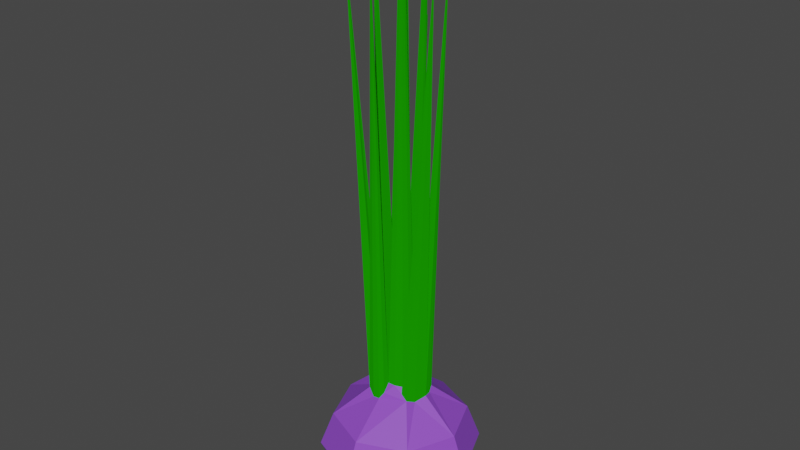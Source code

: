 # Source: onion3.blend  (saved by Blender 2.81.16; exported with 4.5.12 LTS)
import bpy
from mathutils import Matrix  # noqa: F401  (used for matrix-valued properties, if any)

bpy.ops.wm.read_factory_settings(use_empty=True)
scene = bpy.context.scene
scene.name = 'Scene'

# ---- collections
col_collection = bpy.data.collections.new('Collection'); scene.collection.children.link(col_collection)

# ---- materials (node trees are filled in below, after node groups)
mat_leaf = bpy.data.materials.new('leaf')
mat_leaf.use_transparent_shadow = False
mat_onion = bpy.data.materials.new('onion')
mat_onion.use_transparent_shadow = False

# ---- material node trees
mat_leaf.use_nodes = True; mat_leaf.node_tree.nodes.clear()
_N = mat_leaf.node_tree.nodes; _L = mat_leaf.node_tree.links
n0 = _N.new('ShaderNodeOutputMaterial'); n0.name = 'Material Output'; n0.location = (300, 300)
n1 = _N.new('ShaderNodeBsdfDiffuse'); n1.name = 'Diffuse BSDF'; n1.location = (10, 300)
n1.inputs[0].default_value = (0.009134, 0.3095, 0.0, 1.0)
n1.inputs[1].default_value = 0.5
_L.new(n1.outputs[0], n0.inputs[0])
n0.is_active_output = True
mat_onion.use_nodes = True; mat_onion.node_tree.nodes.clear()
_N = mat_onion.node_tree.nodes; _L = mat_onion.node_tree.links
n0 = _N.new('ShaderNodeOutputMaterial'); n0.name = 'Material Output'; n0.location = (300, 300)
n1 = _N.new('ShaderNodeBsdfPrincipled'); n1.name = 'Principled BSDF'; n1.location = (10, 300)
n1.distribution = 'GGX'
n1.subsurface_method = 'BURLEY'
n1.inputs[0].default_value = (0.281, 0.07324, 0.6619, 1.0)
n1.inputs[3].default_value = 1.45
n1.inputs[27].default_value = (0.0, 0.0, 0.0, 1.0)
n1.inputs[28].default_value = 1.0
_L.new(n1.outputs[0], n0.inputs[0])
n0.is_active_output = True

# ---- world
world_world = bpy.data.worlds.new('World'); scene.world = world_world
world_world.use_nodes = True; world_world.node_tree.nodes.clear()
_N = world_world.node_tree.nodes; _L = world_world.node_tree.links
n0 = _N.new('ShaderNodeOutputWorld'); n0.name = 'World Output'; n0.location = (300, 300)
n1 = _N.new('ShaderNodeBackground'); n1.name = 'Background'; n1.location = (10, 300)
n1.inputs[0].default_value = (0.05088, 0.05088, 0.05088, 1.0)
_L.new(n1.outputs[0], n0.inputs[0])
n0.is_active_output = True
world_world.color = (0.05088, 0.05088, 0.05088)
world_world.use_sun_shadow = False
world_world.sun_shadow_jitter_overblur = 0.0

# ---- meshes
me_circle_000 = bpy.data.meshes.new('Circle.000')
me_circle_000.from_pydata([(7.52e-09, 0.6324, 0.0), (-0.5198, 0.5198, 0.0), (-0.633, -3.524e-08, 0.0), (-0.5198, -0.5198, 0.0), (7.178e-08, -0.6324, 0.0), (0.5198, -0.5198, 0.0), (0.633, 5.651e-09, 0.0), (0.5198, 0.5198, 0.0), (-0.08535, 0.9898, -0.4226), (-0.5977, 0.8357, -0.4281), (-1.082, -0.1287, -0.3285), (-0.7509, -0.744, -0.4396), (-0.1303, -0.9751, -0.505), (0.7947, -0.6563, -0.3856), (1.053, 0.05439, -0.4262), (0.8199, 0.6522, -0.425), (0.2295, 2.738, -2.692), (-1.981, 1.973, -2.692), (-2.796, 0.00443, -2.692), (-1.981, -1.964, -2.692), (-0.01248, -2.779, -2.692), (1.956, -1.964, -2.692), (2.771, 0.00443, -2.692), (1.956, 1.973, -2.692), (0.004358, 2.205, -3.942), (-1.559, 1.557, -3.942), (-2.206, -0.006032, -3.942), (-1.559, -1.569, -3.942), (0.004358, -2.217, -3.942), (1.568, -1.569, -3.942), (2.215, -0.006032, -3.942), (1.568, 1.557, -3.942), (0.02188, 0.4866, -4.375), (-0.3265, 0.3423, -4.375), (-0.4708, -0.006032, -4.375), (-0.3265, -0.3544, -4.375), (0.02188, -0.4987, -4.375), (0.3702, -0.3544, -4.375), (0.5145, -0.006032, -4.375), (0.3702, 0.3423, -4.375), (3.965e-08, -9.074e-08, 0.0), (-0.2599, 0.6274, 0.0), (-0.6274, 0.2599, 0.0), (-0.6274, -0.2599, 0.0), (-0.2555, -0.5882, -0.001044), (0.2599, -0.6274, 0.0), (0.6274, -0.2599, 0.0), (0.6274, 0.2599, 0.0), (0.2599, 0.6274, 0.0), (5.572e-08, -0.3056, 0.0), (2.359e-08, 0.3056, 0.0), (0.3099, -4.254e-08, 0.0), (-0.3099, -6.299e-08, 0.0), (-0.3846, 0.7379, 15.77), (-0.4556, 0.7225, 15.77), (-0.4711, 0.6515, 15.77), (-0.3846, 0.6515, 15.77), (-0.4201, 0.7372, 15.77), (-0.4703, 0.687, 15.77), (-0.3846, 0.6933, 15.77), (-0.4269, 0.6515, 15.77), (-0.818, -0.1787, 13.79), (-0.8035, -0.245, 13.79), (-0.7372, -0.2594, 13.79), (-0.7372, -0.1787, 13.79), (-0.8172, -0.2119, 13.79), (-0.7704, -0.2587, 13.79), (-0.7372, -0.2177, 13.79), (-0.7768, -0.1787, 13.79), (0.2977, -0.4597, 14.4), (0.4046, -0.4365, 14.4), (0.4279, -0.3296, 14.4), (0.2977, -0.3296, 14.4), (0.3511, -0.4587, 14.4), (0.4267, -0.3831, 14.4), (0.2977, -0.3925, 14.4), (0.3614, -0.3296, 14.4), (0.5132, 0.5016, 14.54), (0.6085, 0.4064, 14.54), (0.5914, 0.4846, 14.54), (0.5132, 0.4064, 14.54), (0.6076, 0.4455, 14.54), (0.5523, 0.5008, 14.54), (0.5132, 0.4524, 14.54), (0.5599, 0.4064, 14.54), (-1.651, 1.653, -1.479), (-2.331, 0.009841, -1.479), (2.317, 0.009841, -1.479), (1.636, 1.653, -1.479), (-0.007126, -2.315, -1.479), (1.636, -1.634, -1.479), (-1.651, -1.634, -1.479), (0.1533, 2.201, -1.428), (-0.3674, 1.059, -0.4925), (0.02533, 0.8068, -0.2138), (-0.6366, 0.654, -0.2442), (0.1376, 1.031, 12.31), (0.08948, 1.022, 12.3), (0.1381, 1.08, 12.29), (0.07491, 1.068, 12.28), (0.1151, 1.023, 12.31), (0.1072, 1.085, 12.28), (0.1446, 1.056, 12.3), (0.07521, 1.045, 12.29), (-0.4061, -0.9434, -0.5699), (-0.1164, -1.166, 13.57), (0.0007139, -0.8635, -0.2857), (-0.618, -0.6044, -0.2054), (-0.0754, -1.176, 13.57), (-0.1296, -1.184, 13.54), (-0.07883, -1.205, 13.54), (-0.09385, -1.172, 13.58), (-0.1056, -1.2, 13.53), (-0.07087, -1.195, 13.55), (-0.1279, -1.171, 13.56), (0.9219, -0.3675, -0.5186), (0.564, -0.6359, -0.204), (1.443, -0.3678, 13.47), (0.851, 0.01708, -0.248), (1.453, -0.3415, 13.47), (1.46, -0.3755, 13.47), (1.47, -0.3456, 13.47), (1.445, -0.3549, 13.48), (1.47, -0.3618, 13.47), (1.449, -0.377, 13.47), (1.461, -0.3401, 13.47), (0.9379, 0.4004, -0.5186), (0.64, 0.6565, -0.2489), (1.116, 0.7148, 13.61), (1.104, 0.7473, 13.61), (1.141, 0.7204, 13.6), (1.129, 0.7574, 13.6), (1.106, 0.7264, 13.61), (1.129, 0.7116, 13.61), (1.142, 0.7404, 13.6), (1.113, 0.757, 13.61), (-0.8652, -0.4599, -0.5271), (-1.691, -0.3708, 13.34), (-0.8163, -0.001741, -0.1535), (-1.671, -0.4102, 13.34), (-1.73, -0.3806, 13.33), (-1.707, -0.4192, 13.33), (-1.674, -0.3876, 13.34), (-1.683, -0.4196, 13.34), (-1.722, -0.4029, 13.33), (-1.716, -0.3678, 13.33)], [], [(0, 48, 7, 127, 15, 8, 94), (115, 14, 121, 123), (3, 107, 114, 105), (2, 42, 1, 95, 9, 10, 138), (6, 118, 133, 128), (5, 45, 4, 106, 12, 13, 116), (136, 11, 141, 144), (86, 85, 17, 18), (88, 87, 22, 23), (90, 89, 20, 21), (91, 86, 18, 19), (85, 92, 16, 17), (92, 88, 23, 16), (87, 90, 21, 22), (89, 91, 19, 20), (16, 23, 31, 24), (22, 21, 29, 30), (20, 19, 27, 28), (18, 17, 25, 26), (23, 22, 30, 31), (21, 20, 28, 29), (19, 18, 26, 27), (17, 16, 24, 25), (27, 26, 34, 35), (25, 24, 32, 33), (24, 31, 39, 32), (30, 29, 37, 38), (28, 27, 35, 36), (26, 25, 33, 34), (31, 30, 38, 39), (29, 28, 36, 37), (33, 32, 39, 38, 37, 36, 35, 34), (40, 49, 67, 64), (41, 1, 54, 57), (52, 40, 56, 60), (50, 40, 56, 59), (42, 2, 55, 58), (0, 41, 57, 53), (0, 50, 59, 53), (1, 42, 58, 54), (2, 52, 60, 55), (40, 52, 68, 64), (2, 43, 65, 61), (44, 4, 63, 66), (3, 44, 66, 62), (43, 3, 62, 65), (52, 2, 61, 68), (49, 4, 63, 67), (40, 51, 76, 72), (49, 40, 72, 75), (5, 46, 74, 70), (45, 5, 70, 73), (51, 6, 71, 76), (4, 49, 75, 69), (46, 6, 71, 74), (4, 45, 73, 69), (51, 40, 80, 84), (7, 48, 82, 79), (40, 50, 83, 80), (47, 7, 79, 81), (50, 0, 77, 83), (6, 51, 84, 78), (48, 0, 77, 82), (6, 47, 81, 78), (73, 70, 74, 71, 76, 72, 75, 69), (12, 104, 11, 91, 89), (14, 115, 13, 90, 87), (8, 15, 88, 92), (9, 93, 8, 92, 85), (11, 136, 10, 86, 91), (13, 12, 89, 90), (15, 126, 14, 87, 88), (10, 9, 85, 86), (1, 41, 100, 97), (8, 93, 101, 98), (0, 94, 102, 96), (94, 8, 98, 102), (41, 0, 96, 100), (9, 95, 103, 99), (95, 1, 97, 103), (93, 9, 99, 101), (96, 102, 98, 101, 99, 103, 97, 100), (11, 104, 112, 109), (4, 44, 111, 108), (106, 4, 108, 113), (104, 12, 110, 112), (107, 11, 109, 114), (12, 106, 113, 110), (44, 3, 105, 111), (113, 108, 111, 105, 114, 109, 112, 110), (6, 46, 122, 119), (14, 118, 125, 121), (5, 116, 124, 117), (118, 6, 119, 125), (13, 115, 123, 120), (116, 13, 120, 124), (46, 5, 117, 122), (127, 7, 129, 135), (14, 126, 134, 130), (118, 14, 130, 133), (47, 6, 128, 132), (126, 15, 131, 134), (7, 47, 132, 129), (15, 127, 135, 131), (2, 138, 145, 137), (10, 136, 144, 140), (3, 43, 142, 139), (138, 10, 140, 145), (107, 3, 139, 143), (43, 2, 137, 142), (11, 107, 143, 141), (145, 140, 144, 141, 143, 139, 142, 137), (117, 124, 120, 123, 121, 125, 119, 122)])
me_circle_000.polygons.foreach_set('material_index', [1, 0, 0, 1, 0, 1, 0, 1, 1, 1, 1, 1, 1, 1, 1, 1, 1, 1, 1, 1, 1, 1, 1, 1, 1, 1, 1, 1, 1, 1, 1, 1, 0, 0, 0, 0, 0, 0, 0, 0, 0, 0, 0, 0, 0, 0, 0, 0, 0, 0, 0, 0, 0, 0, 0, 0, 0, 0, 0, 0, 0, 0, 0, 0, 0, 1, 1, 1, 1, 1, 1, 1, 1, 0, 0, 0, 0, 0, 0, 0, 0, 0, 0, 0, 0, 0, 0, 0, 0, 0, 0, 0, 0, 0, 0, 0, 0, 0, 0, 0, 0, 0, 0, 0, 0, 0, 0, 0, 0, 0, 0, 0, 0])
_uv = me_circle_000.uv_layers.new(name='UVMap')
_uv.uv.foreach_set('vector', [0.0, 0.0, 0.0, 0.0, 0.0, 0.0, 0.0, 0.0, 0.0, 0.0, 0.0, 0.0, 0.0, 0.0, 0.0, 0.0, 0.0, 0.0, 0.0, 0.0, 0.0, 0.0, 0.0, 0.0, 0.0, 0.0, 0.0, 0.0, 0.0, 0.0, 0.0, 0.0, 0.0, 0.0, 0.0, 0.0, 0.0, 0.0, 0.0, 0.0, 0.0, 0.0, 0.0, 0.0, 0.0, 0.0, 0.0, 0.0, 0.0, 0.0, 0.0, 0.0, 0.0, 0.0, 0.0, 0.0, 0.0, 0.0, 0.0, 0.0, 0.0, 0.0, 0.0, 0.0, 0.0, 0.0, 0.0, 0.0, 0.0, 0.0, 0.0, 0.0, 0.0, 0.0, 0.0, 0.0, 0.0, 0.0, 0.0, 0.0, 0.0, 0.0, 0.0, 0.0, 0.0, 0.0, 0.0, 0.0, 0.0, 0.0, 0.0, 0.0, 0.0, 0.0, 0.0, 0.0, 0.0, 0.0, 0.0, 0.0, 0.0, 0.0, 0.0, 0.0, 0.0, 0.0, 0.0, 0.0, 0.0, 0.0, 0.0, 0.0, 0.0, 0.0, 0.0, 0.0, 0.0, 0.0, 0.0, 0.0, 0.0, 0.0, 0.0, 0.0, 0.0, 0.0, 0.0, 0.0, 0.0, 0.0, 0.0, 0.0, 0.0, 0.0, 0.0, 0.0, 0.0, 0.0, 0.0, 0.0, 0.0, 0.0, 0.0, 0.0, 0.0, 0.0, 0.0, 0.0, 0.0, 0.0, 0.0, 0.0, 0.0, 0.0, 0.0, 0.0, 0.0, 0.0, 0.0, 0.0, 0.0, 0.0, 0.0, 0.0, 0.0, 0.0, 0.0, 0.0, 0.0, 0.0, 0.0, 0.0, 0.0, 0.0, 0.0, 0.0, 0.0, 0.0, 0.0, 0.0, 0.0, 0.0, 0.0, 0.0, 0.0, 0.0, 0.0, 0.0, 0.0, 0.0, 0.0, 0.0, 0.0, 0.0, 0.0, 0.0, 0.0, 0.0, 0.0, 0.0, 0.0, 0.0, 0.0, 0.0, 0.0, 0.0, 0.0, 0.0, 0.0, 0.0, 0.0, 0.0, 0.0, 0.0, 0.0, 0.0, 0.0, 0.0, 0.0, 0.0, 0.0, 0.0, 0.0, 0.0, 0.0, 0.0, 0.0, 0.0, 0.0, 0.0, 0.0, 0.0, 0.0, 0.0, 0.0, 0.0, 0.0, 0.0, 0.0, 0.0, 0.0, 0.0, 0.0, 0.0, 0.0, 0.0, 0.0, 0.0, 0.0, 0.0, 0.0, 0.0, 0.0, 0.0, 0.0, 0.0, 0.0, 0.0, 0.0, 0.0, 0.0, 0.0, 0.0, 0.0, 0.0, 0.0, 0.0, 0.0, 0.0, 0.0, 0.0, 0.0, 0.0, 0.0, 0.0, 0.0, 0.0, 0.0, 0.0, 0.0, 0.0, 0.0, 0.0, 0.0, 0.0, 0.0, 0.0, 0.0, 0.0, 0.0, 0.0, 0.0, 0.0, 0.0, 0.0, 0.0, 0.0, 0.0, 0.0, 0.0, 0.0, 0.0, 0.0, 0.0, 0.0, 0.0, 0.0, 0.0, 0.0, 0.0, 0.0, 0.0, 0.0, 0.0, 0.0, 0.0, 0.0, 0.0, 0.0, 0.0, 0.0, 0.0, 0.0, 0.0, 0.0, 0.0, 0.0, 0.0, 0.0, 0.0, 0.0, 0.0, 0.0, 0.0, 0.0, 0.0, 0.0, 0.0, 0.0, 0.0, 0.0, 0.0, 0.0, 0.0, 0.0, 0.0, 0.0, 0.0, 0.0, 0.0, 0.0, 0.0, 0.0, 0.0, 0.0, 0.0, 0.0, 0.0, 0.0, 0.0, 0.0, 0.0, 0.0, 0.0, 0.0, 0.0, 0.0, 0.0, 0.0, 0.0, 0.0, 0.0, 0.0, 0.0, 0.0, 0.0, 0.0, 0.0, 0.0, 0.0, 0.0, 0.0, 0.0, 0.0, 0.0, 0.0, 0.0, 0.0, 0.0, 0.0, 0.0, 0.0, 0.0, 0.0, 0.0, 0.0, 0.0, 0.0, 0.0, 0.0, 0.0, 0.0, 0.0, 0.0, 0.0, 0.0, 0.0, 0.0, 0.0, 0.0, 0.0, 0.0, 0.0, 0.0, 0.0, 0.0, 0.0, 0.0, 0.0, 0.0, 0.0, 0.0, 0.0, 0.0, 0.0, 0.0, 0.0, 0.0, 0.0, 0.0, 0.0, 0.0, 0.0, 0.0, 0.0, 0.0, 0.0, 0.0, 0.0, 0.0, 0.0, 0.0, 0.0, 0.0, 0.0, 0.0, 0.0, 0.0, 0.0, 0.0, 0.0, 0.0, 0.0, 0.0, 0.0, 0.0, 0.0, 0.0, 0.0, 0.0, 0.0, 0.0, 0.0, 0.0, 0.0, 0.0, 0.0, 0.0, 0.0, 0.0, 0.0, 0.0, 0.0, 0.0, 0.0, 0.0, 0.0, 0.0, 0.0, 0.0, 0.0, 0.0, 0.0, 0.0, 0.0, 0.0, 0.0, 0.0, 0.0, 0.0, 0.0, 0.0, 0.0, 0.0, 0.0, 0.0, 0.0, 0.0, 0.0, 0.0, 0.0, 0.0, 0.0, 0.0, 0.0, 0.0, 0.0, 0.0, 0.0, 0.0, 0.0, 0.0, 0.0, 0.0, 0.0, 0.0, 0.0, 0.0, 0.0, 0.0, 0.0, 0.0, 0.0, 0.0, 0.0, 0.0, 0.0, 0.0, 0.0, 0.0, 0.0, 0.0, 0.0, 0.0, 0.0, 0.0, 0.0, 0.0, 0.0, 0.0, 0.0, 0.0, 0.0, 0.0, 0.0, 0.0, 0.0, 0.0, 0.0, 0.0, 0.0, 0.0, 0.0, 0.0, 0.0, 0.0, 0.0, 0.0, 0.0, 0.0, 0.0, 0.0, 0.0, 0.0, 0.0, 0.0, 0.0, 0.0, 0.0, 0.0, 0.0, 0.0, 0.0, 0.0, 0.0, 0.0, 0.0, 0.0, 0.0, 0.0, 0.0, 0.0, 0.0, 0.0, 0.0, 0.0, 0.0, 0.0, 0.0, 0.0, 0.0, 0.0, 0.0, 0.0, 0.0, 0.0, 0.0, 0.0, 0.0, 0.0, 0.0, 0.0, 0.0, 0.0, 0.0, 0.0, 0.0, 0.0, 0.0, 0.0, 0.0, 0.0, 0.0, 0.0, 0.0, 0.0, 0.0, 0.0, 0.0, 0.0, 0.0, 0.0, 0.0, 0.0, 0.0, 0.0, 0.0, 0.0, 0.0, 0.0, 0.0, 0.0, 0.0, 0.0, 0.0, 0.0, 0.0, 0.0, 0.0, 0.0, 0.0, 0.0, 0.0, 0.0, 0.0, 0.0, 0.0, 0.0, 0.0, 0.0, 0.0, 0.0, 0.0, 0.0, 0.0, 0.0, 0.0, 0.0, 0.0, 0.0, 0.0, 0.0, 0.0, 0.0, 0.0, 0.0, 0.0, 0.0, 0.0, 0.0, 0.0, 0.0, 0.0, 0.0, 0.0, 0.0, 0.0, 0.0, 0.0, 0.0, 0.0, 0.0, 0.0, 0.0, 0.0, 0.0, 0.0, 0.0, 0.0, 0.0, 0.0, 0.0, 0.0, 0.0, 0.0, 0.0, 0.0, 0.0, 0.0, 0.0, 0.0, 0.0, 0.0, 0.0, 0.0, 0.0, 0.0, 0.0, 0.0, 0.0, 0.0, 0.0, 0.0, 0.0, 0.0, 0.0, 0.0, 0.0, 0.0, 0.0, 0.0, 0.0, 0.0, 0.0, 0.0, 0.0, 0.0, 0.0, 0.0, 0.0, 0.0, 0.0, 0.0, 0.0, 0.0, 0.0, 0.0, 0.0, 0.0, 0.0, 0.0, 0.0, 0.0, 0.0, 0.0, 0.0, 0.0, 0.0, 0.0, 0.0, 0.0, 0.0, 0.0, 0.0, 0.0, 0.0, 0.0, 0.0, 0.0, 0.0, 0.0, 0.0, 0.0, 0.0, 0.0, 0.0, 0.0, 0.0, 0.0, 0.0, 0.0, 0.0, 0.0, 0.0, 0.0, 0.0, 0.0, 0.0, 0.0, 0.0, 0.0, 0.0, 0.0, 0.0, 0.0, 0.0, 0.0, 0.0, 0.0, 0.0, 0.0, 0.0, 0.0, 0.0, 0.0, 0.0, 0.0, 0.0, 0.0, 0.0, 0.0, 0.0, 0.0, 0.0, 0.0, 0.0, 0.0, 0.0, 0.0, 0.0, 0.0, 0.0, 0.0, 0.0, 0.0, 0.0, 0.0, 0.0, 0.0, 0.0, 0.0, 0.0, 0.0, 0.0, 0.0, 0.0, 0.0, 0.0, 0.0, 0.0, 0.0, 0.0, 0.0, 0.0, 0.0, 0.0, 0.0, 0.0, 0.0, 0.0, 0.0, 0.0, 0.0, 0.0, 0.0, 0.0, 0.0, 0.0, 0.0, 0.0, 0.0, 0.0, 0.0, 0.0, 0.0, 0.0, 0.0, 0.0, 0.0, 0.0, 0.0, 0.0, 0.0, 0.0, 0.0, 0.0, 0.0, 0.0, 0.0, 0.0, 0.0, 0.0, 0.0, 0.0, 0.0, 0.0, 0.0, 0.0, 0.0, 0.0, 0.0, 0.0, 0.0, 0.0, 0.0, 0.0, 0.0, 0.0, 0.0, 0.0, 0.0, 0.0, 0.0, 0.0, 0.0, 0.0, 0.0, 0.0, 0.0, 0.0, 0.0, 0.0, 0.0, 0.0, 0.0, 0.0, 0.0, 0.0, 0.0, 0.0, 0.0, 0.0, 0.0, 0.0, 0.0, 0.0, 0.0, 0.0, 0.0, 0.0, 0.0, 0.0, 0.0, 0.0, 0.0, 0.0, 0.0, 0.0, 0.0, 0.0, 0.0, 0.0, 0.0, 0.0, 0.0, 0.0, 0.0, 0.0, 0.0, 0.0, 0.0, 0.0, 0.0, 0.0, 0.0, 0.0, 0.0, 0.0, 0.0, 0.0, 0.0, 0.0, 0.0, 0.0, 0.0, 0.0, 0.0, 0.0, 0.0, 0.0, 0.0, 0.0, 0.0, 0.0, 0.0, 0.0, 0.0, 0.0, 0.0, 0.0, 0.0, 0.0, 0.0, 0.0, 0.0, 0.0, 0.0, 0.0, 0.0, 0.0])
me_circle_000.materials.append(mat_leaf)
me_circle_000.materials.append(mat_onion)
me_circle_000.use_remesh_fix_poles = True
me_circle_000.use_remesh_preserve_attributes = False
me_circle_000.use_mirror_vertex_groups = False
me_circle_000.update()

# ---- objects
ob_onion3 = bpy.data.objects.new('onion3', me_circle_000)

# ---- transforms, parenting, visibility, modifiers, constraints
ob_onion3.location = (0.007334, 0.0, 0.0)
ob_onion3.scale = (0.1, 0.1, 0.1)
ob_onion3.lineart.crease_threshold = 0.0

# ---- collection membership
col_collection.objects.link(ob_onion3)

# ---- scene / render settings (as saved in the file)
scene.frame_start = 1; scene.frame_end = 250; scene.frame_set(1)
scene.render.engine = 'BLENDER_EEVEE_NEXT'
scene.cycles.use_denoising = False
scene.cycles.samples = 128
scene.cycles.sampling_pattern = 'TABULATED_SOBOL'
scene.cycles.use_adaptive_sampling = False
scene.cycles.use_light_tree = False
scene.view_settings.view_transform = 'Filmic'
bpy.context.view_layer.update()

# ---- added for rendering (the .blend has no active camera and no usable light): camera, sun
cam_auto = bpy.data.cameras.new('AutoCamera')
cam_auto.lens = 50.0
cam_auto.sensor_width = 36.0
cam_auto.clip_end = 1000.0
ob_auto_camera = bpy.data.objects.new('AutoCamera', cam_auto)
scene.collection.objects.link(ob_auto_camera)
ob_auto_camera.location = (2.00637, -2.40238, 2.17016)
ob_auto_camera.rotation_euler = (1.09748, -7.21219e-08, 0.694738)
scene.camera = ob_auto_camera
light_auto_sun = bpy.data.lights.new('AutoSun', 'SUN')
light_auto_sun.energy = 3.0
light_auto_sun.angle = 0.0523599
ob_auto_sun = bpy.data.objects.new('AutoSun', light_auto_sun)
scene.collection.objects.link(ob_auto_sun)
ob_auto_sun.rotation_euler = (0.872665, 0.174533, 0.523599)
bpy.context.view_layer.update()
